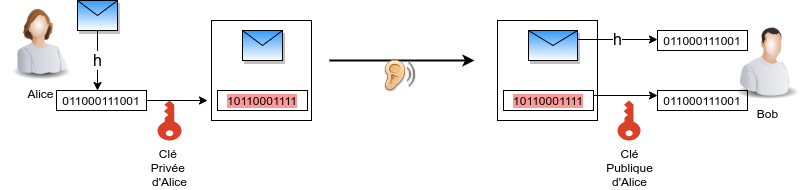

The diagram above was exported from draw.io. Its source (the exported page's mxGraphModel, read from the mxfile embedded in the PNG):
<mxGraphModel dx="1422" dy="825" grid="1" gridSize="10" guides="1" tooltips="1" connect="1" arrows="1" fold="1" page="1" pageScale="1" pageWidth="827" pageHeight="1169" math="0" shadow="0">
  <root>
    <mxCell id="0" />
    <mxCell id="1" parent="0" />
    <mxCell id="CSjpz-6zxNM0ggFYai-3-1" value="Alice" style="image;html=1;image=img/lib/clip_art/people/Worker_Woman_128x128.png" vertex="1" parent="1">
      <mxGeometry x="163" y="60" width="80" height="80" as="geometry" />
    </mxCell>
    <mxCell id="CSjpz-6zxNM0ggFYai-3-3" value="h" style="edgeStyle=orthogonalEdgeStyle;rounded=0;orthogonalLoop=1;jettySize=auto;html=1;exitX=0.5;exitY=1;exitDx=0;exitDy=0;fontSize=16;" edge="1" parent="1" source="CSjpz-6zxNM0ggFYai-3-2">
      <mxGeometry relative="1" as="geometry">
        <mxPoint x="260" y="150" as="targetPoint" />
        <Array as="points">
          <mxPoint x="260" y="120" />
          <mxPoint x="260" y="120" />
        </Array>
      </mxGeometry>
    </mxCell>
    <mxCell id="CSjpz-6zxNM0ggFYai-3-2" value="" style="shape=message;html=1;whiteSpace=wrap;html=1;outlineConnect=0;shadow=1;fillColor=#3399FF;gradientColor=#ffffff;" vertex="1" parent="1">
      <mxGeometry x="240" y="60" width="40" height="30" as="geometry" />
    </mxCell>
    <mxCell id="CSjpz-6zxNM0ggFYai-3-7" style="edgeStyle=orthogonalEdgeStyle;rounded=0;orthogonalLoop=1;jettySize=auto;html=1;exitX=1;exitY=0.5;exitDx=0;exitDy=0;" edge="1" parent="1" source="CSjpz-6zxNM0ggFYai-3-6">
      <mxGeometry relative="1" as="geometry">
        <mxPoint x="370" y="160" as="targetPoint" />
      </mxGeometry>
    </mxCell>
    <mxCell id="CSjpz-6zxNM0ggFYai-3-6" value="011000111001" style="text;html=1;align=center;verticalAlign=middle;whiteSpace=wrap;rounded=0;strokeColor=#000000;" vertex="1" parent="1">
      <mxGeometry x="219" y="150" width="90" height="20" as="geometry" />
    </mxCell>
    <mxCell id="CSjpz-6zxNM0ggFYai-3-8" value="Clé&amp;nbsp;&lt;br&gt;Privée&amp;nbsp;&lt;br&gt;d'Alice&lt;br&gt;" style="pointerEvents=1;shadow=0;dashed=0;html=1;strokeColor=none;labelPosition=center;verticalLabelPosition=bottom;verticalAlign=top;outlineConnect=0;align=center;shape=mxgraph.office.security.key_permissions;fillColor=#DA4026;direction=west;" vertex="1" parent="1">
      <mxGeometry x="320" y="160" width="24" height="40" as="geometry" />
    </mxCell>
    <mxCell id="CSjpz-6zxNM0ggFYai-3-9" value="" style="whiteSpace=wrap;html=1;aspect=fixed;strokeColor=#000000;" vertex="1" parent="1">
      <mxGeometry x="374" y="80" width="100" height="100" as="geometry" />
    </mxCell>
    <mxCell id="CSjpz-6zxNM0ggFYai-3-10" value="" style="shape=message;html=1;whiteSpace=wrap;html=1;outlineConnect=0;shadow=1;fillColor=#3399FF;gradientColor=#ffffff;" vertex="1" parent="1">
      <mxGeometry x="405" y="90" width="40" height="30" as="geometry" />
    </mxCell>
    <mxCell id="CSjpz-6zxNM0ggFYai-3-11" value="10110001111" style="text;html=1;align=center;verticalAlign=middle;whiteSpace=wrap;rounded=0;strokeColor=#000000;labelBackgroundColor=#FF9999;" vertex="1" parent="1">
      <mxGeometry x="380" y="150" width="90" height="20" as="geometry" />
    </mxCell>
    <mxCell id="CSjpz-6zxNM0ggFYai-3-12" value="" style="endArrow=classic;html=1;curved=1;strokeWidth=2;" edge="1" parent="1">
      <mxGeometry width="50" height="50" relative="1" as="geometry">
        <mxPoint x="492" y="120" as="sourcePoint" />
        <mxPoint x="637" y="120" as="targetPoint" />
      </mxGeometry>
    </mxCell>
    <mxCell id="CSjpz-6zxNM0ggFYai-3-13" value="" style="shape=image;html=1;verticalAlign=top;verticalLabelPosition=bottom;labelBackgroundColor=#ffffff;imageAspect=0;aspect=fixed;image=https://cdn2.iconfinder.com/data/icons/fatcow/32x32/ear_listen.png" vertex="1" parent="1">
      <mxGeometry x="547" y="120" width="32" height="32" as="geometry" />
    </mxCell>
    <mxCell id="CSjpz-6zxNM0ggFYai-3-14" value="" style="whiteSpace=wrap;html=1;aspect=fixed;strokeColor=#000000;" vertex="1" parent="1">
      <mxGeometry x="660" y="80" width="100" height="100" as="geometry" />
    </mxCell>
    <mxCell id="CSjpz-6zxNM0ggFYai-3-33" value="h" style="edgeStyle=orthogonalEdgeStyle;rounded=0;orthogonalLoop=1;jettySize=auto;html=1;exitX=1;exitY=0.3;exitDx=0;exitDy=0;fontSize=16;" edge="1" parent="1" source="CSjpz-6zxNM0ggFYai-3-15">
      <mxGeometry relative="1" as="geometry">
        <mxPoint x="820" y="99" as="targetPoint" />
      </mxGeometry>
    </mxCell>
    <mxCell id="CSjpz-6zxNM0ggFYai-3-15" value="" style="shape=message;html=1;whiteSpace=wrap;html=1;outlineConnect=0;shadow=1;fillColor=#3399FF;gradientColor=#ffffff;" vertex="1" parent="1">
      <mxGeometry x="691" y="90" width="49" height="30" as="geometry" />
    </mxCell>
    <mxCell id="CSjpz-6zxNM0ggFYai-3-34" style="edgeStyle=orthogonalEdgeStyle;rounded=0;orthogonalLoop=1;jettySize=auto;html=1;exitX=1;exitY=0.25;exitDx=0;exitDy=0;" edge="1" parent="1" source="CSjpz-6zxNM0ggFYai-3-16">
      <mxGeometry relative="1" as="geometry">
        <mxPoint x="820" y="155" as="targetPoint" />
      </mxGeometry>
    </mxCell>
    <mxCell id="CSjpz-6zxNM0ggFYai-3-16" value="&lt;span style=&quot;background-color: rgb(255 , 153 , 153)&quot;&gt;10110001111&lt;/span&gt;" style="text;html=1;align=center;verticalAlign=middle;whiteSpace=wrap;rounded=0;strokeColor=#000000;" vertex="1" parent="1">
      <mxGeometry x="666" y="150" width="90" height="20" as="geometry" />
    </mxCell>
    <mxCell id="CSjpz-6zxNM0ggFYai-3-32" value="Bob" style="image;html=1;image=img/lib/clip_art/people/Worker_Man_128x128.png" vertex="1" parent="1">
      <mxGeometry x="890" y="80" width="80" height="80" as="geometry" />
    </mxCell>
    <mxCell id="CSjpz-6zxNM0ggFYai-3-38" value="Clé&lt;br&gt;Publique&lt;br&gt;d'Alice" style="pointerEvents=1;shadow=0;dashed=0;html=1;strokeColor=none;labelPosition=center;verticalLabelPosition=bottom;verticalAlign=top;outlineConnect=0;align=center;shape=mxgraph.office.security.key_permissions;fillColor=#DA4026;direction=west;" vertex="1" parent="1">
      <mxGeometry x="780" y="160" width="23" height="40" as="geometry" />
    </mxCell>
    <mxCell id="CSjpz-6zxNM0ggFYai-3-40" value="011000111001" style="text;html=1;align=center;verticalAlign=middle;whiteSpace=wrap;rounded=0;strokeColor=#000000;" vertex="1" parent="1">
      <mxGeometry x="820" y="150" width="90" height="20" as="geometry" />
    </mxCell>
    <mxCell id="CSjpz-6zxNM0ggFYai-3-41" value="011000111001" style="text;html=1;align=center;verticalAlign=middle;whiteSpace=wrap;rounded=0;strokeColor=#000000;" vertex="1" parent="1">
      <mxGeometry x="820" y="90" width="90" height="20" as="geometry" />
    </mxCell>
  </root>
</mxGraphModel>